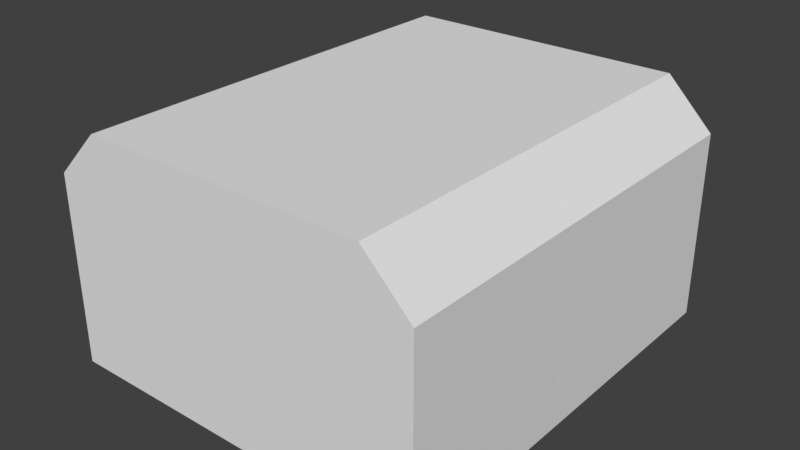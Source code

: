 # Source: garage.blend  (saved by Blender 4.2.67; exported with 4.5.12 LTS)
import bpy
from mathutils import Matrix  # noqa: F401  (used for matrix-valued properties, if any)

bpy.ops.wm.read_factory_settings(use_empty=True)
scene = bpy.context.scene
scene.name = 'Scene'

# ---- collections
col_collection = bpy.data.collections.new('Collection'); scene.collection.children.link(col_collection)

# ---- materials (node trees are filled in below, after node groups)
mat_checker = bpy.data.materials.new('checker')

# ---- material node trees

# ---- world
world_world = bpy.data.worlds.new('World'); scene.world = world_world
world_world.use_nodes = True; world_world.node_tree.nodes.clear()
_N = world_world.node_tree.nodes; _L = world_world.node_tree.links
n0 = _N.new('ShaderNodeOutputWorld'); n0.name = 'World Output'; n0.location = (300, 300)
n1 = _N.new('ShaderNodeBackground'); n1.name = 'Background'; n1.location = (10, 300)
n1.inputs[0].default_value = (0.05088, 0.05088, 0.05088, 1.0)
_L.new(n1.outputs[0], n0.inputs[0])
n0.is_active_output = True
world_world.color = (0.05088, 0.05088, 0.05088)
world_world.sun_shadow_jitter_overblur = 0.0

# ---- meshes
me_cube = bpy.data.meshes.new('Cube')
me_cube.from_pydata([(4.0, 4.0, 4.0), (4.0, 4.0, 0.0), (4.0, -5.0, 4.0), (4.0, -5.0, 0.0), (-4.0, 4.0, 4.0), (-4.0, 4.0, 0.0), (-4.0, -5.0, 4.0), (-4.0, -5.0, 0.0), (3.007, 4.0, 0.0), (-3.007, 4.0, 0.0), (3.007, -5.0, 5.0), (-3.007, -5.0, 5.0), (-3.007, -5.0, 0.0), (3.007, -5.0, 0.0), (-3.007, 4.0, 5.0), (3.007, 4.0, 5.0), (3.001, -1.034, 0.7987), (3.001, -1.034, 0.9987), (3.001, 0.966, 0.7987), (3.001, 0.966, 0.9987), (4.001, -1.034, 0.7987), (4.001, -1.034, 0.9987), (4.001, 0.966, 0.7987), (4.001, 0.966, 0.9987)], [], [(14, 11, 6, 4), (12, 7, 6, 11), (7, 5, 4, 6), (8, 13, 3, 1), (1, 3, 2, 0), (8, 1, 0, 15), (5, 9, 14, 4), (9, 8, 15, 14), (5, 7, 12, 9), (9, 12, 13, 8), (3, 13, 10, 2), (13, 12, 11, 10), (0, 2, 10, 15), (15, 10, 11, 14), (16, 17, 19, 18), (18, 19, 23, 22), (22, 23, 21, 20), (20, 21, 17, 16), (18, 22, 20, 16), (23, 19, 17, 21)])
_uv = me_cube.uv_layers.new(name='UVMap')
_uv.uv.foreach_set('vector', [2.75, 1.857, -1.75, 1.857, -1.75, 1.357, 2.75, 1.357, -1.004, -0.6429, -1.5, -0.6429, -1.5, 1.357, -1.004, 1.857, -1.75, -0.6429, 2.75, -0.6429, 2.75, 1.357, -1.75, 1.357, 2.004, 2.75, 2.004, -1.75, 2.5, -1.75, 2.5, 2.75, 2.75, -0.6429, -1.75, -0.6429, -1.75, 1.357, 2.75, 1.357, 2.004, -0.6429, 2.5, -0.6429, 2.5, 1.357, 2.004, 1.857, -1.5, -0.6429, -1.004, -0.6429, -1.004, 1.857, -1.5, 1.357, -1.004, -0.6429, 2.004, -0.6429, 2.004, 1.857, -1.004, 1.857, -1.5, 2.75, -1.5, -1.75, -1.004, -1.75, -1.004, 2.75, -1.004, 2.75, -1.004, -1.75, 2.004, -1.75, 2.004, 2.75, 2.5, -0.6429, 2.004, -0.6429, 2.004, 1.857, 2.5, 1.357, 2.004, -0.6429, -1.004, -0.6429, -1.004, 1.857, 2.004, 1.857, 2.75, 1.357, -1.75, 1.357, -1.75, 1.857, 2.75, 1.857, 2.004, 2.75, 2.004, -1.75, -1.004, -1.75, -1.004, 2.75, -0.5, 0.4, -0.5, 0.6, 1.5, 0.6, 1.5, 0.4, -2.384e-07, 0.4, -2.384e-07, 0.6, 1.0, 0.6, 1.0, 0.4, 1.5, 0.4, 1.5, 0.6, -0.5, 0.6, -0.5, 0.4, 1.0, 0.4, 1.0, 0.6, -2.384e-07, 0.6, -2.384e-07, 0.4, -2.384e-07, 1.5, 1.0, 1.5, 1.0, -0.5, -2.384e-07, -0.5, 1.0, 1.5, -2.384e-07, 1.5, -2.384e-07, -0.5, 1.0, -0.5])
_ca = me_cube.color_attributes.new('Col', 'FLOAT_COLOR', 'CORNER')
_ca.data.foreach_set('color', [1.0, 1.0, 1.0, 1.0, 1.0, 1.0, 1.0, 1.0, 1.0, 1.0, 1.0, 1.0, 1.0, 1.0, 1.0, 1.0, 1.0, 1.0, 1.0, 1.0, 1.0, 1.0, 1.0, 1.0, 1.0, 1.0, 1.0, 1.0, 1.0, 1.0, 1.0, 1.0, 1.0, 1.0, 1.0, 1.0, 1.0, 1.0, 1.0, 1.0, 1.0, 1.0, 1.0, 1.0, 1.0, 1.0, 1.0, 1.0, 1.0, 1.0, 1.0, 1.0, 1.0, 1.0, 1.0, 1.0, 1.0, 1.0, 1.0, 1.0, 1.0, 1.0, 1.0, 1.0, 1.0, 1.0, 1.0, 1.0, 1.0, 1.0, 1.0, 1.0, 1.0, 1.0, 1.0, 1.0, 1.0, 1.0, 1.0, 1.0, 1.0, 1.0, 1.0, 1.0, 1.0, 1.0, 1.0, 1.0, 1.0, 1.0, 1.0, 1.0, 1.0, 1.0, 1.0, 1.0, 1.0, 1.0, 1.0, 1.0, 1.0, 1.0, 1.0, 1.0, 1.0, 1.0, 1.0, 1.0, 1.0, 1.0, 1.0, 1.0, 1.0, 1.0, 1.0, 1.0, 1.0, 1.0, 1.0, 1.0, 1.0, 1.0, 1.0, 1.0, 1.0, 1.0, 1.0, 1.0, 1.0, 1.0, 1.0, 1.0, 1.0, 1.0, 1.0, 1.0, 1.0, 1.0, 1.0, 1.0, 1.0, 1.0, 1.0, 1.0, 1.0, 1.0, 1.0, 1.0, 1.0, 1.0, 1.0, 1.0, 1.0, 1.0, 1.0, 1.0, 1.0, 1.0, 1.0, 1.0, 1.0, 1.0, 1.0, 1.0, 1.0, 1.0, 1.0, 1.0, 1.0, 1.0, 1.0, 1.0, 1.0, 1.0, 1.0, 1.0, 1.0, 1.0, 1.0, 1.0, 1.0, 1.0, 1.0, 1.0, 1.0, 1.0, 1.0, 1.0, 1.0, 1.0, 1.0, 1.0, 1.0, 1.0, 1.0, 1.0, 1.0, 1.0, 1.0, 1.0, 1.0, 1.0, 1.0, 1.0, 1.0, 1.0, 1.0, 1.0, 1.0, 1.0, 1.0, 1.0, 1.0, 1.0, 1.0, 1.0, 1.0, 1.0, 1.0, 1.0, 1.0, 1.0, 1.0, 1.0, 0.23, 0.6214, 1.0, 1.0, 0.2297, 0.6213, 1.0, 1.0, 0.3333, 0.651, 1.0, 1.0, 0.2325, 0.622, 1.0, 1.0, 0.2325, 0.622, 1.0, 1.0, 0.3333, 0.651, 1.0, 1.0, 0.2297, 0.6213, 1.0, 1.0, 0.3939, 0.6726, 1.0, 1.0, 0.3939, 0.6726, 1.0, 1.0, 0.2297, 0.6213, 1.0, 1.0, 0.2297, 0.6213, 1.0, 1.0, 0.2297, 0.6213, 1.0, 1.0, 0.2297, 0.6213, 1.0, 1.0, 0.2297, 0.6213, 1.0, 1.0, 0.2297, 0.6213, 1.0, 1.0, 0.23, 0.6214, 1.0, 1.0, 0.2325, 0.622, 1.0, 1.0, 0.3939, 0.6726, 1.0, 1.0, 0.2297, 0.6213, 1.0, 1.0, 0.23, 0.6214, 1.0, 1.0, 0.2297, 0.6213, 1.0, 1.0, 0.3333, 0.651, 1.0, 1.0, 0.2297, 0.6213, 1.0, 1.0, 0.2297, 0.6213, 1.0, 1.0])
_ca = me_cube.color_attributes.new('Alpha', 'FLOAT_COLOR', 'CORNER')
_ca.data.foreach_set('color', [1.0, 1.0, 1.0, 1.0, 1.0, 1.0, 1.0, 1.0, 1.0, 1.0, 1.0, 1.0, 1.0, 1.0, 1.0, 1.0, 1.0, 1.0, 1.0, 1.0, 1.0, 1.0, 1.0, 1.0, 1.0, 1.0, 1.0, 1.0, 1.0, 1.0, 1.0, 1.0, 1.0, 1.0, 1.0, 1.0, 1.0, 1.0, 1.0, 1.0, 1.0, 1.0, 1.0, 1.0, 1.0, 1.0, 1.0, 1.0, 1.0, 1.0, 1.0, 1.0, 1.0, 1.0, 1.0, 1.0, 1.0, 1.0, 1.0, 1.0, 1.0, 1.0, 1.0, 1.0, 1.0, 1.0, 1.0, 1.0, 1.0, 1.0, 1.0, 1.0, 1.0, 1.0, 1.0, 1.0, 1.0, 1.0, 1.0, 1.0, 1.0, 1.0, 1.0, 1.0, 1.0, 1.0, 1.0, 1.0, 1.0, 1.0, 1.0, 1.0, 1.0, 1.0, 1.0, 1.0, 1.0, 1.0, 1.0, 1.0, 1.0, 1.0, 1.0, 1.0, 1.0, 1.0, 1.0, 1.0, 1.0, 1.0, 1.0, 1.0, 1.0, 1.0, 1.0, 1.0, 1.0, 1.0, 1.0, 1.0, 1.0, 1.0, 1.0, 1.0, 1.0, 1.0, 1.0, 1.0, 1.0, 1.0, 1.0, 1.0, 1.0, 1.0, 1.0, 1.0, 1.0, 1.0, 1.0, 1.0, 1.0, 1.0, 1.0, 1.0, 1.0, 1.0, 1.0, 1.0, 1.0, 1.0, 1.0, 1.0, 1.0, 1.0, 1.0, 1.0, 1.0, 1.0, 1.0, 1.0, 1.0, 1.0, 1.0, 1.0, 1.0, 1.0, 1.0, 1.0, 1.0, 1.0, 1.0, 1.0, 1.0, 1.0, 1.0, 1.0, 1.0, 1.0, 1.0, 1.0, 1.0, 1.0, 1.0, 1.0, 1.0, 1.0, 1.0, 1.0, 1.0, 1.0, 1.0, 1.0, 1.0, 1.0, 1.0, 1.0, 1.0, 1.0, 1.0, 1.0, 1.0, 1.0, 1.0, 1.0, 1.0, 1.0, 1.0, 1.0, 1.0, 1.0, 1.0, 1.0, 1.0, 1.0, 1.0, 1.0, 1.0, 1.0, 1.0, 1.0, 1.0, 1.0, 1.0, 1.0, 1.0, 1.0, 1.0, 1.0, 1.0, 1.0, 1.0, 1.0, 1.0, 1.0, 1.0, 1.0, 1.0, 1.0, 1.0, 1.0, 1.0, 1.0, 1.0, 1.0, 1.0, 1.0, 1.0, 1.0, 1.0, 1.0, 1.0, 1.0, 1.0, 1.0, 1.0, 1.0, 1.0, 1.0, 1.0, 1.0, 1.0, 1.0, 1.0, 1.0, 1.0, 1.0, 1.0, 1.0, 1.0, 1.0, 1.0, 1.0, 1.0, 1.0, 1.0, 1.0, 1.0, 1.0, 1.0, 1.0, 1.0, 1.0, 1.0, 1.0, 1.0, 1.0, 1.0, 1.0, 1.0, 1.0, 1.0, 1.0, 1.0, 1.0, 1.0, 1.0, 1.0, 1.0, 1.0, 1.0, 1.0, 1.0, 1.0, 1.0, 1.0, 1.0, 1.0, 1.0, 1.0, 1.0, 1.0, 1.0, 1.0, 1.0, 1.0, 1.0, 1.0, 1.0, 1.0, 1.0])
me_cube.materials.append(mat_checker)
me_cube.use_mirror_vertex_groups = False
me_cube.use_paint_bone_selection = False
me_cube.use_paint_mask_vertex = True
me_cube.update()
me_hoverbike_womotor = bpy.data.meshes.new('hoverbike_WOmotor')
me_hoverbike_womotor.from_pydata([], [], [])
me_hoverbike_womotor.materials.append(None)
me_hoverbike_womotor.materials.append(None)
me_hoverbike_womotor.materials.append(None)
me_hoverbike_womotor.materials.append(None)
me_hoverbike_womotor.update()
me_hoverbike_motor = bpy.data.meshes.new('hoverbike_motor')
me_hoverbike_motor.from_pydata([], [], [])
me_hoverbike_motor.materials.append(None)
me_hoverbike_motor.materials.append(None)
me_hoverbike_motor.update()

# ---- objects
ob_geometry = bpy.data.objects.new('geometry', me_cube)
ob_entry_default = bpy.data.objects.new('entry#default', None)
ob_repairs_hoverbike_no_motor = bpy.data.objects.new('repairs_hoverbike_no_motor', me_hoverbike_womotor)
ob_parts_motor = bpy.data.objects.new('parts_motor', me_hoverbike_motor)

# ---- transforms, parenting, visibility, modifiers, constraints
ob_geometry.location = (0.0, 0.0, 0.0)
ob_geometry.lock_rotations_4d = False
ob_geometry.empty_display_type = 'ARROWS'
ob_geometry.lineart.crease_threshold = 0.0
ob_entry_default.location = (-1.8, 1.739, 0.0)
ob_entry_default.rotation_euler = (0.0, -0.0, 0.3374)
ob_repairs_hoverbike_no_motor.location = (0.0, 0.0, 0.0)
ob_parts_motor.location = (3.439, 0.3756, 1.008)
ob_parts_motor.rotation_euler = (0.0, -0.0, -0.5734)

# ---- collection membership
col_collection.objects.link(ob_geometry)
col_collection.objects.link(ob_entry_default)
col_collection.objects.link(ob_repairs_hoverbike_no_motor)
col_collection.objects.link(ob_parts_motor)

# ---- scene / render settings (as saved in the file)
scene.frame_start = 1; scene.frame_end = 250; scene.frame_set(1)
scene.render.engine = 'BLENDER_EEVEE_NEXT'
scene.view_settings.view_transform = 'Standard'
bpy.context.view_layer.update()

# ---- added for rendering (the .blend has no active camera and no usable light): camera, sun
cam_auto = bpy.data.cameras.new('AutoCamera')
cam_auto.lens = 50.0
cam_auto.sensor_width = 36.0
cam_auto.clip_end = 1000.0
ob_auto_camera = bpy.data.objects.new('AutoCamera', cam_auto)
scene.collection.objects.link(ob_auto_camera)
ob_auto_camera.location = (12.0641, -14.9766, 12.151)
ob_auto_camera.rotation_euler = (1.09748, -7.21219e-08, 0.694738)
scene.camera = ob_auto_camera
light_auto_sun = bpy.data.lights.new('AutoSun', 'SUN')
light_auto_sun.energy = 3.0
light_auto_sun.angle = 0.0523599
ob_auto_sun = bpy.data.objects.new('AutoSun', light_auto_sun)
scene.collection.objects.link(ob_auto_sun)
ob_auto_sun.rotation_euler = (0.872665, 0.174533, 0.523599)
bpy.context.view_layer.update()
